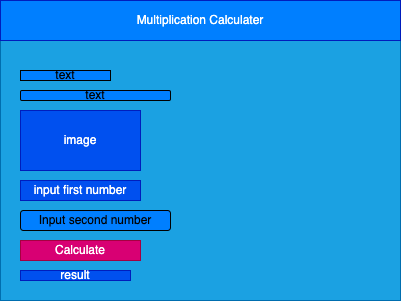

The diagram above was exported from draw.io. Its source (the exported page's mxGraphModel, read from the mxfile embedded in the PNG):
<mxGraphModel dx="1113" dy="781" grid="1" gridSize="10" guides="1" tooltips="1" connect="1" arrows="1" fold="1" page="1" pageScale="1" pageWidth="850" pageHeight="1100" math="0" shadow="0">
  <root>
    <mxCell id="0" />
    <mxCell id="1" parent="0" />
    <mxCell id="2" value="" style="rounded=0;whiteSpace=wrap;html=1;fillColor=#1ba1e2;fontColor=#ffffff;strokeColor=#006EAF;" parent="1" vertex="1">
      <mxGeometry x="80" y="80" width="400" height="300" as="geometry" />
    </mxCell>
    <mxCell id="3" value="Multiplication Calculater" style="rounded=0;whiteSpace=wrap;html=1;fillColor=#007FFF;fontColor=#ffffff;strokeColor=#001DBC;" parent="1" vertex="1">
      <mxGeometry x="80" y="80" width="400" height="40" as="geometry" />
    </mxCell>
    <mxCell id="7" value="image" style="rounded=0;whiteSpace=wrap;html=1;fillColor=#0050ef;fontColor=#ffffff;strokeColor=#001DBC;" parent="1" vertex="1">
      <mxGeometry x="100" y="190" width="120" height="60" as="geometry" />
    </mxCell>
    <mxCell id="8" value="text" style="rounded=0;whiteSpace=wrap;html=1;fillColor=#007FFF;" parent="1" vertex="1">
      <mxGeometry x="100" y="150" width="90" height="10" as="geometry" />
    </mxCell>
    <mxCell id="11" value="Input second number" style="rounded=1;whiteSpace=wrap;html=1;fillColor=#007FFF;" parent="1" vertex="1">
      <mxGeometry x="100" y="290" width="150" height="20" as="geometry" />
    </mxCell>
    <mxCell id="12" value="text" style="rounded=1;whiteSpace=wrap;html=1;fillColor=#007FFF;" parent="1" vertex="1">
      <mxGeometry x="100" y="170" width="150" height="10" as="geometry" />
    </mxCell>
    <mxCell id="13" value="input first number" style="rounded=0;whiteSpace=wrap;html=1;fillColor=#0050ef;fontColor=#ffffff;strokeColor=#001DBC;" parent="1" vertex="1">
      <mxGeometry x="100" y="260" width="120" height="20" as="geometry" />
    </mxCell>
    <mxCell id="14" value="result" style="rounded=0;whiteSpace=wrap;html=1;fillColor=#0050ef;fontColor=#ffffff;strokeColor=#001DBC;" parent="1" vertex="1">
      <mxGeometry x="100" y="350" width="110" height="10" as="geometry" />
    </mxCell>
    <mxCell id="15" value="Calculate" style="rounded=0;whiteSpace=wrap;html=1;fillColor=#d80073;fontColor=#ffffff;strokeColor=#A50040;" vertex="1" parent="1">
      <mxGeometry x="100" y="320" width="120" height="20" as="geometry" />
    </mxCell>
  </root>
</mxGraphModel>